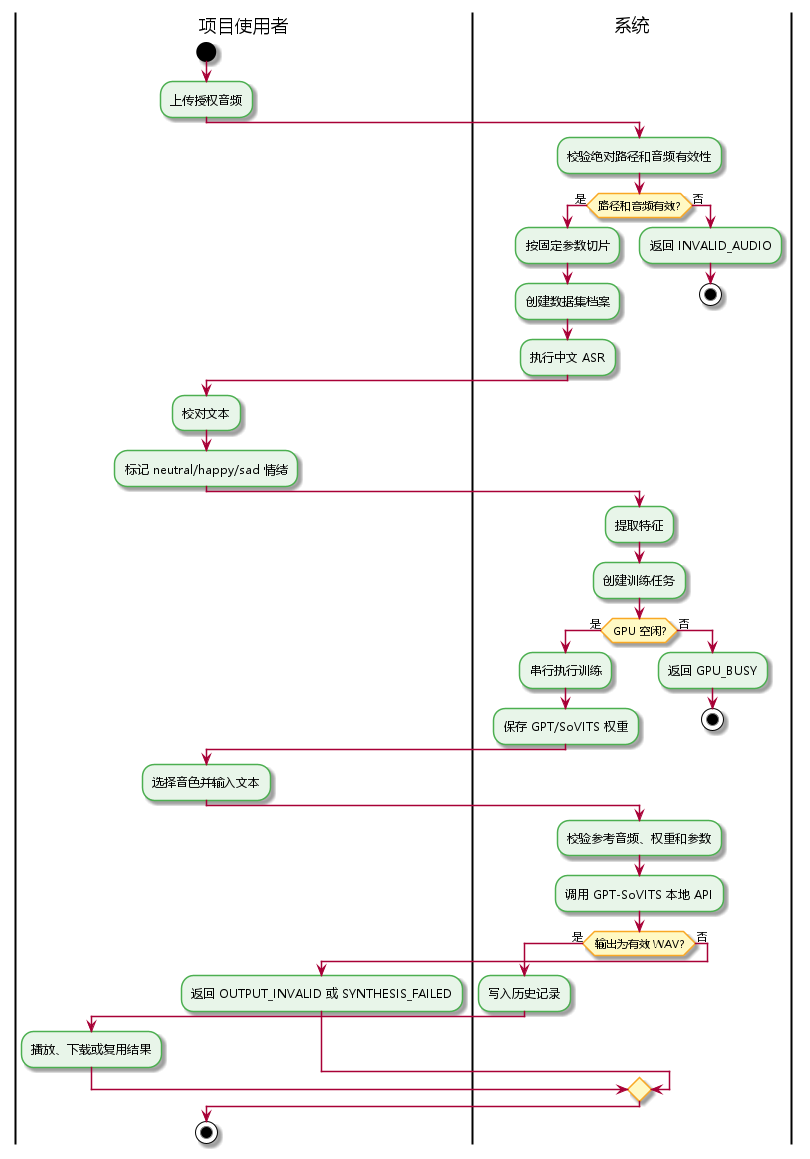

The diagram above was rendered by PlantUML. Its source (embedded in the PNG):
@startuml
skinparam defaultFontName Microsoft YaHei
skinparam activity {
  BackgroundColor #E8F5E9
  BorderColor #4CAF50
  DiamondBackgroundColor #FFF9C4
  DiamondBorderColor #F9A825
}
|项目使用者|
start
:上传授权音频;
|系统|
:校验绝对路径和音频有效性;
if (路径和音频有效?) then (是)
  :按固定参数切片;
  :创建数据集档案;
  :执行中文 ASR;
else (否)
  :返回 INVALID_AUDIO;
  stop
endif
|项目使用者|
:校对文本;
:标记 neutral/happy/sad 情绪;
|系统|
:提取特征;
:创建训练任务;
if (GPU 空闲?) then (是)
  :串行执行训练;
  :保存 GPT/SoVITS 权重;
else (否)
  :返回 GPU_BUSY;
  stop
endif
|项目使用者|
:选择音色并输入文本;
|系统|
:校验参考音频、权重和参数;
:调用 GPT-SoVITS 本地 API;
if (输出为有效 WAV?) then (是)
  :写入历史记录;
  |项目使用者|
  :播放、下载或复用结果;
else (否)
  :返回 OUTPUT_INVALID 或 SYNTHESIS_FAILED;
endif
stop
@enduml